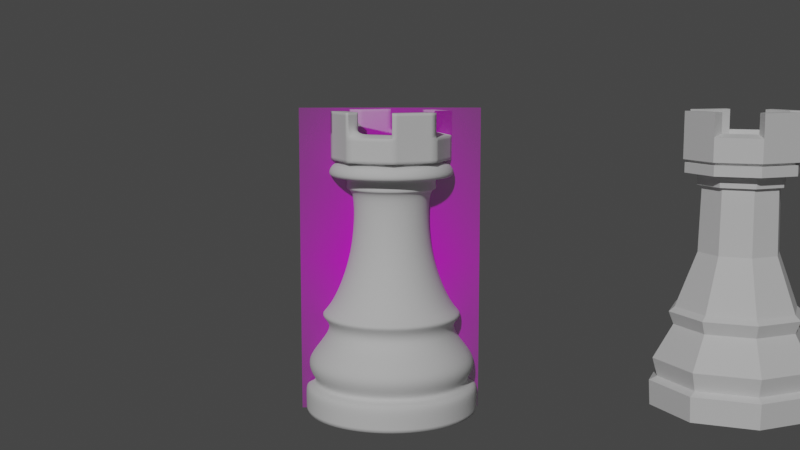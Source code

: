 # Source: Rook.blend  (saved by Blender 2.80.75; exported with 4.5.12 LTS)
import bpy
from mathutils import Matrix  # noqa: F401  (used for matrix-valued properties, if any)

bpy.ops.wm.read_factory_settings(use_empty=True)
scene = bpy.context.scene
scene.name = 'Scene'

# ---- collections
col_collection = bpy.data.collections.new('Collection'); scene.collection.children.link(col_collection)

# ---- images (referenced by path relative to the original .blend; pixels are not part of the script)
import os
ASSET_DIR = os.environ.get("B2B_ASSET_DIR", "")  # directory of the original .blend (textures are referenced by path, not embedded)
HERE = os.path.dirname(os.path.abspath(__file__))  # packed textures are extracted next to this script under _unpacked/

def load_image(name, relpath, width, height, colorspace="sRGB"):
    """Load a texture the original file referenced (path relative to the .blend, or extracted next to this script)."""
    p = next((c for c in (os.path.join(HERE, relpath), os.path.join(ASSET_DIR, relpath)) if relpath and os.path.exists(c)), "")
    if p:
        img = bpy.data.images.load(p, check_existing=True)
        img.name = name
    else:  # same state as the original file: an image datablock whose file is absent (Cycles renders it pink)
        img = bpy.data.images.new(name, width, height)
        img.source = "FILE"
        img.filepath = "//" + (relpath or name)
    img.colorspace_settings.name = colorspace
    return img
img_rook_jpg = load_image('rook.jpg', 'rook.jpg', 1024, 1024, 'sRGB')

# ---- materials (node trees are filled in below, after node groups)
mat_rook = bpy.data.materials.new('rook')
mat_rook.use_transparent_shadow = False

# ---- material node trees
mat_rook.use_nodes = True; mat_rook.node_tree.nodes.clear()
_N = mat_rook.node_tree.nodes; _L = mat_rook.node_tree.links
n0 = _N.new('ShaderNodeOutputMaterial'); n0.name = 'Material Output'; n0.location = (300, 300)
n1 = _N.new('ShaderNodeTexImage'); n1.name = 'Image Texture'; n1.location = (-400, 60)
n1.image = img_rook_jpg
n1.extension = 'CLIP'
n2 = _N.new('ShaderNodeBsdfDiffuse'); n2.name = 'Diffuse BSDF'; n2.location = (-200, 60)
n3 = _N.new('ShaderNodeBsdfTransparent'); n3.name = 'Transparent BSDF'; n3.location = (-200, 240)
n4 = _N.new('ShaderNodeMixShader'); n4.name = 'Mix Shader'; n4.location = (0, 300)
_L.new(n1.outputs[0], n2.inputs[0])
_L.new(n1.outputs[1], n4.inputs[0])
_L.new(n3.outputs[0], n4.inputs[1])
_L.new(n2.outputs[0], n4.inputs[2])
_L.new(n4.outputs[0], n0.inputs[0])
n0.is_active_output = True

# ---- world
world_world = bpy.data.worlds.new('World'); scene.world = world_world
world_world.use_nodes = True; world_world.node_tree.nodes.clear()
_N = world_world.node_tree.nodes; _L = world_world.node_tree.links
n0 = _N.new('ShaderNodeOutputWorld'); n0.name = 'World Output'; n0.location = (300, 300)
n1 = _N.new('ShaderNodeBackground'); n1.name = 'Background'; n1.location = (10, 300)
n1.inputs[0].default_value = (0.05088, 0.05088, 0.05088, 1.0)
_L.new(n1.outputs[0], n0.inputs[0])
n0.is_active_output = True
world_world.color = (0.05088, 0.05088, 0.05088)
world_world.use_sun_shadow = False
world_world.sun_shadow_jitter_overblur = 0.0

# ---- cameras
cam_camera = bpy.data.cameras.new('Camera')
cam_camera.clip_end = 100.0
cam_camera.ortho_scale = 7.314

# ---- lights
light_light = bpy.data.lights.new('Light', 'POINT')
light_light.transmission_factor = 0.0
light_light.energy = 1000.0
light_light.shadow_soft_size = 0.1
light_light.shadow_maximum_resolution = 0.006
light_light.use_absolute_resolution = True

# ---- meshes
me_rook = bpy.data.meshes.new('rook')
me_rook.from_pydata([(-0.2942, -0.5, 0.0), (0.2942, -0.5, 0.0), (-0.2942, 0.5, 0.0), (0.2942, 0.5, 0.0)], [], [(0, 1, 3, 2)])
_uv = me_rook.uv_layers.new(name='UVMap')
_uv.uv.foreach_set('vector', [0.0, 0.0, 1.0, 0.0, 1.0, 1.0, 0.0, 1.0])
me_rook.materials.append(mat_rook)
me_rook.use_remesh_preserve_volume = False
me_rook.use_remesh_preserve_attributes = False
me_rook.use_mirror_vertex_groups = False
me_rook.update()
me_rook_high_poly_mesh = bpy.data.meshes.new('Rook High Poly Mesh')
me_rook_high_poly_mesh.from_pydata([(-6.021e-05, 0.0148, 0.02256), (-4.924e-05, 0.009823, 0.05236), (0.01041, 0.01047, 0.02256), (0.006956, 0.006941, 0.05236), (0.01474, 1.731e-06, 0.02256), (0.009858, 2.351e-07, 0.05236), (0.01041, -0.01047, 0.02256), (0.006956, -0.007006, 0.05236), (-6.021e-05, -0.0148, 0.02256), (-4.924e-05, -0.009907, 0.05236), (-0.01053, -0.01047, 0.02256), (-0.007055, -0.007006, 0.05236), (-0.01486, 1.732e-06, 0.02256), (-0.009957, 2.356e-07, 0.05236), (-0.007055, 0.006946, 0.05236), (0.01115, 0.0112, 0.05141), (-4.924e-05, 0.01583, 0.05141), (0.01579, 3.476e-09, 0.05141), (0.01115, -0.0112, 0.05141), (-4.924e-05, -0.01583, 0.05141), (-0.01125, -0.0112, 0.05141), (-0.01588, 4.357e-09, 0.05141), (-0.01125, 0.0112, 0.05141), (0.01014, 0.01019, 0.05481), (-4.924e-05, 0.01441, 0.05481), (0.01436, 3.521e-09, 0.05481), (0.01014, -0.01019, 0.05481), (-4.924e-05, -0.01441, 0.05481), (-0.01024, -0.01019, 0.05481), (-0.01446, 4.323e-09, 0.05481), (-0.01024, 0.01019, 0.05481), (2.673e-06, 0.01817, 0.02145), (0.01285, 0.01285, 0.02145), (0.01818, 3.023e-07, 0.02145), (0.01285, -0.01285, 0.02145), (2.667e-06, -0.01817, 0.02145), (-0.01285, -0.01285, 0.02145), (-0.01817, 3.185e-07, 0.02145), (-0.01285, 0.01285, 0.02145), (2.312e-10, 0.01733, 0.006364), (0.01225, 0.01225, 0.006364), (0.01733, 1.909e-09, 0.006364), (0.01225, -0.01225, 0.006364), (-5.415e-09, -0.01733, 0.006364), (-0.01225, -0.01225, 0.006364), (-0.01733, 1.733e-08, 0.006364), (-0.01225, 0.01225, 0.006364), (4.398e-10, 0.0225, 0.01081), (0.01591, 0.01591, 0.01081), (0.0225, 9.597e-10, 0.01081), (0.01591, -0.01591, 0.01081), (-7.015e-09, -0.0225, 0.01081), (-0.01591, -0.01591, 0.01081), (-0.0225, 2.108e-08, 0.01081), (-0.01591, 0.01591, 0.01081), (-8.81e-10, 0.02105, 0.0), (3.771e-11, 0.02118, 0.005716), (0.01498, 0.01498, 0.005716), (0.01489, 0.01489, 0.0), (0.02118, 1.034e-09, 0.005716), (0.02105, 1.443e-10, 0.0), (0.01498, -0.01498, 0.005716), (0.01489, -0.01489, 0.0), (-6.865e-09, -0.02118, 0.005716), (-6.782e-09, -0.02105, 0.0), (-0.01498, -0.01498, 0.005716), (-0.01489, -0.01489, 0.0), (-0.02118, 1.989e-08, 0.005716), (-0.02105, 1.759e-08, 0.0), (-0.01498, 0.01498, 0.005716), (-0.01489, 0.01489, 0.0), (-0.0104, 0.01042, 0.02256), (2.314e-06, 0.01309, 0.01855), (0.009256, 0.009254, 0.01855), (0.01309, 2.63e-07, 0.01855), (0.009256, -0.009253, 0.01855), (2.309e-06, -0.01309, 0.01855), (-0.009251, -0.009253, 0.01855), (-0.01308, 2.746e-07, 0.01855), (-0.009251, 0.009254, 0.01855), (-5.297e-05, 0.009168, 0.03494), (0.006429, 0.006483, 0.03494), (0.009114, 2.5e-07, 0.03494), (0.006429, -0.006482, 0.03494), (-5.297e-05, -0.009167, 0.03494), (-0.006535, -0.006482, 0.03494), (-0.00922, 2.505e-07, 0.03494), (-0.006486, 0.006462, 0.03494), (-5.02e-05, 0.00879, 0.04971), (0.006165, 0.006216, 0.04971), (0.00874, 1.733e-07, 0.04971), (0.006165, -0.006216, 0.04971), (-5.02e-05, -0.00879, 0.04971), (-0.006266, -0.006216, 0.04971), (-0.008841, 1.737e-07, 0.04971), (-0.006255, 0.006211, 0.04971), (-5.056e-05, 0.01151, 0.04858), (0.008091, 0.008142, 0.04858), (0.01146, 3.385e-07, 0.04858), (0.008091, -0.008142, 0.04858), (-5.056e-05, -0.01151, 0.04858), (-0.008192, -0.008142, 0.04858), (-0.01156, 3.391e-07, 0.04858), (-0.008179, 0.008137, 0.04858), (0.008474, 0.008523, 0.05494), (-4.924e-05, 0.01205, 0.05494), (0.012, 3.595e-09, 0.05494), (0.008474, -0.008523, 0.05494), (-4.924e-05, -0.01205, 0.05494), (-0.008572, -0.008523, 0.05494), (-0.0121, 4.266e-09, 0.05494), (-0.008572, 0.008523, 0.05494), (0.008474, 0.008523, 0.05534), (-4.924e-05, 0.01205, 0.05534), (0.012, 3.595e-09, 0.05534), (0.008474, -0.008523, 0.05534), (-4.924e-05, -0.01205, 0.05534), (-0.008572, -0.008523, 0.05534), (-0.0121, 4.266e-09, 0.05534), (-0.008572, 0.008523, 0.05534), (0.009253, 0.009302, 0.05551), (-4.924e-05, 0.01316, 0.05551), (0.01311, 3.571e-09, 0.05551), (0.009253, -0.009302, 0.05551), (-4.924e-05, -0.01316, 0.05551), (-0.009351, -0.009302, 0.05551), (-0.0132, 4.303e-09, 0.05551), (-0.009351, 0.009302, 0.05551), (0.009253, 0.009302, 0.06604), (-4.924e-05, 0.01316, 0.06604), (0.01311, 3.571e-09, 0.06604), (0.009253, -0.009302, 0.06604), (-4.924e-05, -0.01316, 0.06604), (-0.009351, -0.009302, 0.06604), (-0.0132, 4.303e-09, 0.06604), (-0.009351, 0.009302, 0.06604), (0.007065, 0.007114, 0.06604), (-4.924e-05, 0.01006, 0.06604), (0.01001, 3.666e-09, 0.06604), (0.007065, -0.007114, 0.06604), (-4.924e-05, -0.01006, 0.06604), (-0.007164, -0.007114, 0.06604), (-0.01011, 4.226e-09, 0.06604), (-0.007164, 0.007114, 0.06604), (0.007065, 0.007114, 0.0569), (-4.924e-05, 0.01006, 0.0569), (0.01001, 3.666e-09, 0.0569), (0.007065, -0.007114, 0.0569), (-4.924e-05, -0.01006, 0.0569), (-0.007164, -0.007114, 0.0569), (-0.01011, 4.226e-09, 0.0569), (-0.007164, 0.007114, 0.0569), (-0.009351, 0.009302, 0.06078), (-4.924e-05, 0.01316, 0.06078), (-0.009351, -0.009302, 0.06078), (-0.0132, 4.303e-09, 0.06078), (0.009253, -0.009302, 0.06078), (-4.924e-05, -0.01316, 0.06078), (0.009253, 0.009302, 0.06078), (0.01311, 3.571e-09, 0.06078), (0.007065, 0.007114, 0.06147), (0.01001, 3.666e-09, 0.06147), (-0.01011, 4.226e-09, 0.06147), (-0.007164, 0.007114, 0.06147), (-4.924e-05, -0.01006, 0.06147), (-0.007164, -0.007114, 0.06147), (0.007065, -0.007114, 0.06147), (-4.924e-05, 0.01006, 0.06147)], [], [(96, 1, 3, 97), (97, 3, 5, 98), (98, 5, 7, 99), (99, 7, 9, 100), (100, 9, 11, 101), (101, 11, 13, 102), (5, 3, 15, 17), (102, 13, 14, 103), (103, 14, 1, 96), (19, 18, 26, 27), (11, 9, 19, 20), (1, 14, 22, 16), (3, 1, 16, 15), (7, 5, 17, 18), (13, 11, 20, 21), (9, 7, 18, 19), (14, 13, 21, 22), (17, 15, 23, 25), (22, 21, 29, 30), (20, 19, 27, 28), (18, 17, 25, 26), (15, 16, 24, 23), (16, 22, 30, 24), (21, 20, 28, 29), (59, 60, 58, 57), (42, 41, 49, 50), (51, 43, 42, 50), (74, 49, 48, 73), (52, 44, 43, 51), (45, 44, 52, 53), (76, 51, 50, 75), (54, 46, 45, 53), (77, 52, 51, 76), (39, 46, 54, 47), (79, 54, 53, 78), (38, 37, 12, 71), (49, 41, 40, 48), (69, 46, 39, 56), (46, 69, 67, 45), (45, 67, 65, 44), (44, 65, 63, 43), (43, 63, 61, 42), (42, 61, 59, 41), (61, 62, 60, 59), (32, 73, 72, 31), (73, 48, 47, 72), (38, 79, 78, 37), (37, 78, 77, 36), (36, 77, 76, 35), (35, 76, 75, 34), (34, 75, 74, 33), (33, 74, 73, 32), (79, 72, 47, 54), (78, 53, 52, 77), (75, 50, 49, 74), (55, 58, 60, 62, 64, 66, 68, 70), (63, 64, 62, 61), (65, 66, 64, 63), (67, 68, 66, 65), (69, 70, 68, 67), (56, 55, 70, 69), (40, 57, 56, 39), (41, 59, 57, 40), (48, 40, 39, 47), (36, 35, 8, 10), (34, 33, 4, 6), (32, 31, 0, 2), (31, 38, 71, 0), (37, 36, 10, 12), (35, 34, 6, 8), (33, 32, 2, 4), (57, 58, 55, 56), (71, 87, 80, 0), (12, 86, 87, 71), (10, 85, 86, 12), (8, 84, 85, 10), (6, 83, 84, 8), (4, 82, 83, 6), (2, 81, 82, 4), (0, 80, 81, 2), (31, 72, 79, 38), (87, 95, 88, 80), (86, 94, 95, 87), (85, 93, 94, 86), (84, 92, 93, 85), (83, 91, 92, 84), (82, 90, 91, 83), (81, 89, 90, 82), (80, 88, 89, 81), (95, 103, 96, 88), (94, 102, 103, 95), (93, 101, 102, 94), (92, 100, 101, 93), (91, 99, 100, 92), (90, 98, 99, 91), (89, 97, 98, 90), (88, 96, 97, 89), (30, 29, 110, 111), (28, 27, 108, 109), (26, 25, 106, 107), (23, 24, 105, 104), (24, 30, 111, 105), (29, 28, 109, 110), (27, 26, 107, 108), (25, 23, 104, 106), (111, 110, 118, 119), (109, 108, 116, 117), (107, 106, 114, 115), (104, 105, 113, 112), (105, 111, 119, 113), (110, 109, 117, 118), (108, 107, 115, 116), (106, 104, 112, 114), (116, 115, 123, 124), (114, 112, 120, 122), (119, 118, 126, 127), (117, 116, 124, 125), (115, 114, 122, 123), (112, 113, 121, 120), (113, 119, 127, 121), (118, 117, 125, 126), (153, 152, 135, 129), (155, 154, 133, 134), (157, 156, 131, 132), (159, 158, 128, 130), (167, 153, 129, 137), (152, 163, 143, 135), (162, 163, 152, 155), (164, 157, 132, 140), (167, 160, 158, 153), (162, 155, 134, 142), (154, 165, 141, 133), (164, 165, 154, 157), (129, 135, 143, 137), (134, 133, 141, 142), (132, 131, 139, 140), (130, 128, 136, 138), (161, 160, 144, 146), (163, 162, 150, 151), (165, 164, 148, 149), (166, 161, 146, 147), (160, 167, 145, 144), (167, 163, 151, 145), (162, 165, 149, 150), (164, 166, 147, 148), (120, 121, 153, 158), (123, 122, 159, 156), (125, 124, 157, 154), (127, 126, 155, 152), (122, 120, 158, 159), (124, 123, 156, 157), (126, 125, 154, 155), (121, 127, 152, 153), (140, 139, 166, 164), (142, 141, 165, 162), (137, 143, 163, 167), (158, 160, 136, 128), (161, 166, 156, 159), (161, 159, 130, 138), (131, 156, 166, 139), (138, 136, 160, 161), (144, 145, 151, 150, 149, 148, 147, 146)])
me_rook_high_poly_mesh.polygons.foreach_set('use_smooth', [True] * 162)
_k = {(56, 57): 0.29804, (55, 58): 1.0, (57, 59): 0.29804, (58, 60): 1.0, (59, 61): 0.29804, (60, 62): 1.0, (61, 63): 0.29804, (62, 64): 1.0, (63, 65): 0.29804, (64, 66): 1.0, (65, 67): 0.29804, (66, 68): 1.0, (67, 69): 0.29804, (68, 70): 1.0, (56, 69): 0.29804, (55, 70): 1.0, (120, 121): 1.0, (120, 122): 1.0, (122, 123): 1.0, (123, 124): 1.0, (124, 125): 1.0, (125, 126): 1.0, (126, 127): 1.0, (121, 127): 1.0, (157, 164): 1.0, (128, 130): 1.0, (154, 165): 1.0, (131, 132): 1.0, (155, 162): 1.0, (133, 134): 1.0, (152, 163): 1.0, (129, 135): 1.0, (135, 152): 1.0, (121, 153): 1.0, (133, 154): 1.0, (126, 155): 1.0, (131, 156): 1.0, (124, 157): 1.0, (128, 158): 1.0, (122, 159): 1.0, (153, 167): 1.0, (136, 138): 1.0, (158, 160): 1.0, (139, 140): 1.0, (159, 161): 1.0, (141, 142): 1.0, (137, 143): 1.0, (134, 142): 1.0, (135, 143): 1.0, (132, 140): 1.0, (133, 141): 1.0, (130, 138): 1.0, (131, 139): 1.0, (129, 137): 1.0, (128, 136): 1.0, (144, 145): 1.0, (144, 146): 1.0, (146, 147): 1.0, (147, 148): 1.0, (148, 149): 1.0, (149, 150): 1.0, (150, 151): 1.0, (145, 151): 1.0, (144, 160): 1.0, (138, 161): 1.0, (150, 162): 1.0, (143, 163): 1.0, (148, 164): 1.0, (141, 165): 1.0, (139, 166): 1.0, (145, 167): 1.0, (127, 152): 1.0, (129, 153): 1.0, (125, 154): 1.0, (134, 155): 1.0, (123, 156): 1.0, (132, 157): 1.0, (120, 158): 1.0, (130, 159): 1.0, (153, 158): 1.0, (156, 159): 1.0, (154, 157): 1.0, (152, 155): 1.0, (158, 159): 1.0, (156, 157): 1.0, (154, 155): 1.0, (152, 153): 1.0, (136, 160): 1.0, (146, 161): 1.0, (142, 162): 1.0, (151, 163): 1.0, (140, 164): 1.0, (149, 165): 1.0, (147, 166): 1.0, (137, 167): 1.0, (164, 166): 1.0, (162, 165): 1.0, (163, 167): 1.0, (160, 167): 1.0, (161, 166): 1.0, (164, 165): 1.0, (162, 163): 1.0, (160, 161): 1.0}
me_rook_high_poly_mesh.attributes.new('crease_edge', 'FLOAT', 'EDGE').data.foreach_set('value', [_k.get((min(e.vertices), max(e.vertices)), 0.0) for e in me_rook_high_poly_mesh.edges])
_uv = me_rook_high_poly_mesh.uv_layers.new(name='UVMap')
_uv.uv.foreach_set('vector', [0.9986, 0.9627, 1.0, 1.0, 0.875, 1.0, 0.8749, 0.9627, 0.8749, 0.9627, 0.875, 1.0, 0.75, 1.0, 0.75, 0.9627, 0.75, 0.9627, 0.75, 1.0, 0.625, 1.0, 0.625, 0.9627, 0.625, 0.9627, 0.625, 1.0, 0.5, 1.0, 0.5, 0.9627, 0.5, 0.9627, 0.5, 1.0, 0.375, 1.0, 0.375, 0.9627, 0.375, 0.9627, 0.375, 1.0, 0.25, 1.0, 0.25, 0.9627, 0.75, 1.0, 0.875, 1.0, 0.875, 1.0, 0.75, 1.0, 0.25, 0.9627, 0.25, 1.0, 0.125, 1.0, 0.1252, 0.9627, 0.1252, 0.9627, 0.125, 1.0, 0.0, 1.0, 0.001356, 0.9627, 0.5, 1.0, 0.625, 1.0, 0.625, 1.0, 0.5, 1.0, 0.375, 1.0, 0.5, 1.0, 0.5, 1.0, 0.375, 1.0, 0.0, 1.0, 0.125, 1.0, 0.125, 1.0, 0.0, 1.0, 0.875, 1.0, 1.0, 1.0, 1.0, 1.0, 0.875, 1.0, 0.625, 1.0, 0.75, 1.0, 0.75, 1.0, 0.625, 1.0, 0.25, 1.0, 0.375, 1.0, 0.375, 1.0, 0.25, 1.0, 0.5, 1.0, 0.625, 1.0, 0.625, 1.0, 0.5, 1.0, 0.125, 1.0, 0.25, 1.0, 0.25, 1.0, 0.125, 1.0, 0.75, 1.0, 0.875, 1.0, 0.875, 1.0, 0.75, 1.0, 0.125, 1.0, 0.25, 1.0, 0.25, 1.0, 0.125, 1.0, 0.375, 1.0, 0.5, 1.0, 0.5, 1.0, 0.375, 1.0, 0.625, 1.0, 0.75, 1.0, 0.75, 1.0, 0.625, 1.0, 0.875, 1.0, 1.0, 1.0, 1.0, 1.0, 0.875, 1.0, 0.0, 1.0, 0.125, 1.0, 0.125, 1.0, 0.0, 1.0, 0.25, 1.0, 0.375, 1.0, 0.375, 1.0, 0.25, 1.0, 0.75, 0.5334, 0.9725, 0.25, 0.9073, 0.4073, 0.875, 0.5334, 0.625, 0.6766, 0.75, 0.6766, 0.75, 0.7749, 0.625, 0.7749, 0.5, 0.7749, 0.5, 0.6766, 0.625, 0.6766, 0.625, 0.7749, 0.75, 0.9354, 0.75, 0.7749, 0.875, 0.7749, 0.875, 0.9354, 0.375, 0.7749, 0.375, 0.6766, 0.5, 0.6766, 0.5, 0.7749, 0.25, 0.6766, 0.375, 0.6766, 0.375, 0.7749, 0.25, 0.7749, 0.5, 0.9354, 0.5, 0.7749, 0.625, 0.7749, 0.625, 0.9354, 0.125, 0.7749, 0.125, 0.6766, 0.25, 0.6766, 0.25, 0.7749, 0.375, 0.9354, 0.375, 0.7749, 0.5, 0.7749, 0.5, 0.9354, 2.297e-09, 0.6766, 0.125, 0.6766, 0.125, 0.7749, 5.613e-05, 0.7749, 0.125, 0.9354, 0.125, 0.7749, 0.25, 0.7749, 0.25, 0.9354, 0.125, 1.0, 0.25, 1.0, 0.25, 1.0, 0.125, 1.0, 0.75, 0.7749, 0.75, 0.6766, 0.875, 0.6766, 0.875, 0.7749, 0.125, 0.5334, 0.125, 0.6766, 2.297e-09, 0.6766, 1.936e-09, 0.5334, 0.125, 0.6766, 0.125, 0.5334, 0.25, 0.5334, 0.25, 0.6766, 0.25, 0.6766, 0.25, 0.5334, 0.375, 0.5334, 0.375, 0.6766, 0.375, 0.6766, 0.375, 0.5334, 0.5, 0.5334, 0.5, 0.6766, 0.5, 0.6766, 0.5, 0.5334, 0.625, 0.5334, 0.625, 0.6766, 0.625, 0.6766, 0.625, 0.5334, 0.75, 0.5334, 0.75, 0.6766, 0.625, 0.5334, 0.9073, 0.09268, 0.9725, 0.25, 0.75, 0.5334, 0.875, 1.0, 0.875, 0.9354, 0.9999, 0.9354, 1.0, 1.0, 0.875, 0.9354, 0.875, 0.7749, 0.9999, 0.7749, 0.9999, 0.9354, 0.125, 1.0, 0.125, 0.9354, 0.25, 0.9354, 0.25, 1.0, 0.25, 1.0, 0.25, 0.9354, 0.375, 0.9354, 0.375, 1.0, 0.375, 1.0, 0.375, 0.9354, 0.5, 0.9354, 0.5, 1.0, 0.5, 1.0, 0.5, 0.9354, 0.625, 0.9354, 0.625, 1.0, 0.625, 1.0, 0.625, 0.9354, 0.75, 0.9354, 0.75, 1.0, 0.75, 1.0, 0.75, 0.9354, 0.875, 0.9354, 0.875, 1.0, 0.125, 0.9354, 8.061e-05, 0.9354, 5.613e-05, 0.7749, 0.125, 0.7749, 0.25, 0.9354, 0.25, 0.7749, 0.375, 0.7749, 0.375, 0.9354, 0.625, 0.9354, 0.625, 0.7749, 0.75, 0.7749, 0.75, 0.9354, 0.75, 0.4725, 0.9073, 0.4073, 0.9725, 0.25, 0.9073, 0.09268, 0.75, 0.02751, 0.5927, 0.09268, 0.5275, 0.25, 0.5927, 0.4073, 0.5, 0.5334, 0.75, 0.02751, 0.9073, 0.09268, 0.625, 0.5334, 0.375, 0.5334, 0.5927, 0.09268, 0.75, 0.02751, 0.5, 0.5334, 0.25, 0.5334, 0.5275, 0.25, 0.5927, 0.09268, 0.375, 0.5334, 0.125, 0.5334, 0.5927, 0.4073, 0.5275, 0.25, 0.25, 0.5334, 1.936e-09, 0.5334, 0.75, 0.4725, 0.5927, 0.4073, 0.125, 0.5334, 0.875, 0.6766, 0.875, 0.5334, 1.0, 0.5334, 1.0, 0.6766, 0.75, 0.6766, 0.75, 0.5334, 0.875, 0.5334, 0.875, 0.6766, 0.875, 0.7749, 0.875, 0.6766, 1.0, 0.6766, 0.9999, 0.7749, 0.375, 1.0, 0.5, 1.0, 0.5, 1.0, 0.375, 1.0, 0.625, 1.0, 0.75, 1.0, 0.75, 1.0, 0.625, 1.0, 0.875, 1.0, 1.0, 1.0, 1.0, 1.0, 0.875, 1.0, 0.0, 1.0, 0.125, 1.0, 0.125, 1.0, 0.0, 1.0, 0.25, 1.0, 0.375, 1.0, 0.375, 1.0, 0.25, 1.0, 0.5, 1.0, 0.625, 1.0, 0.625, 1.0, 0.5, 1.0, 0.75, 1.0, 0.875, 1.0, 0.875, 1.0, 0.75, 1.0, 0.875, 0.5334, 0.9073, 0.4073, 0.75, 0.4725, 1.0, 0.5334, 0.125, 0.5, 0.125, 0.7697, 0.001024, 0.7698, 0.0, 0.5, 0.25, 0.5, 0.25, 0.7698, 0.125, 0.7697, 0.125, 0.5, 0.375, 0.5, 0.375, 0.7698, 0.25, 0.7698, 0.25, 0.5, 0.5, 0.5, 0.5, 0.7698, 0.375, 0.7698, 0.375, 0.5, 0.625, 0.5, 0.625, 0.7698, 0.5, 0.7698, 0.5, 0.5, 0.75, 0.5, 0.75, 0.7698, 0.625, 0.7698, 0.625, 0.5, 0.875, 0.5, 0.875, 0.7698, 0.75, 0.7698, 0.75, 0.5, 1.0, 0.5, 0.999, 0.7698, 0.875, 0.7698, 0.875, 0.5, 0.0, 1.0, 8.061e-05, 0.9354, 0.125, 0.9354, 0.125, 1.0, 0.125, 0.7697, 0.125, 0.96, 0.005095, 0.96, 0.001024, 0.7698, 0.25, 0.7698, 0.25, 0.96, 0.125, 0.96, 0.125, 0.7697, 0.375, 0.7698, 0.375, 0.96, 0.25, 0.96, 0.25, 0.7698, 0.5, 0.7698, 0.5, 0.96, 0.375, 0.96, 0.375, 0.7698, 0.625, 0.7698, 0.625, 0.96, 0.5, 0.96, 0.5, 0.7698, 0.75, 0.7698, 0.75, 0.96, 0.625, 0.96, 0.625, 0.7698, 0.875, 0.7698, 0.875, 0.96, 0.75, 0.96, 0.75, 0.7698, 0.999, 0.7698, 0.9948, 0.96, 0.875, 0.96, 0.875, 0.7698, 0.125, 0.96, 0.1252, 0.9627, 0.001356, 0.9627, 0.005095, 0.96, 0.25, 0.96, 0.25, 0.9627, 0.1252, 0.9627, 0.125, 0.96, 0.375, 0.96, 0.375, 0.9627, 0.25, 0.9627, 0.25, 0.96, 0.5, 0.96, 0.5, 0.9627, 0.375, 0.9627, 0.375, 0.96, 0.625, 0.96, 0.625, 0.9627, 0.5, 0.9627, 0.5, 0.96, 0.75, 0.96, 0.75, 0.9627, 0.625, 0.9627, 0.625, 0.96, 0.875, 0.96, 0.8749, 0.9627, 0.75, 0.9627, 0.75, 0.96, 0.9948, 0.96, 0.9986, 0.9627, 0.8749, 0.9627, 0.875, 0.96, 0.125, 1.0, 0.25, 1.0, 0.25, 1.0, 0.125, 1.0, 0.375, 1.0, 0.5, 1.0, 0.5, 1.0, 0.375, 1.0, 0.625, 1.0, 0.75, 1.0, 0.75, 1.0, 0.625, 1.0, 0.875, 1.0, 1.0, 1.0, 1.0, 1.0, 0.875, 1.0, 0.0, 1.0, 0.125, 1.0, 0.125, 1.0, 0.0, 1.0, 0.25, 1.0, 0.375, 1.0, 0.375, 1.0, 0.25, 1.0, 0.5, 1.0, 0.625, 1.0, 0.625, 1.0, 0.5, 1.0, 0.75, 1.0, 0.875, 1.0, 0.875, 1.0, 0.75, 1.0, 0.125, 1.0, 0.25, 1.0, 0.25, 1.0, 0.125, 1.0, 0.375, 1.0, 0.5, 1.0, 0.5, 1.0, 0.375, 1.0, 0.625, 1.0, 0.75, 1.0, 0.75, 1.0, 0.625, 1.0, 0.875, 1.0, 1.0, 1.0, 1.0, 1.0, 0.875, 1.0, 0.0, 1.0, 0.125, 1.0, 0.125, 1.0, 0.0, 1.0, 0.25, 1.0, 0.375, 1.0, 0.375, 1.0, 0.25, 1.0, 0.5, 1.0, 0.625, 1.0, 0.625, 1.0, 0.5, 1.0, 0.75, 1.0, 0.875, 1.0, 0.875, 1.0, 0.75, 1.0, 0.5, 1.0, 0.625, 1.0, 0.625, 1.0, 0.5, 1.0, 0.75, 1.0, 0.875, 1.0, 0.875, 1.0, 0.75, 1.0, 0.125, 1.0, 0.25, 1.0, 0.25, 1.0, 0.125, 1.0, 0.375, 1.0, 0.5, 1.0, 0.5, 1.0, 0.375, 1.0, 0.625, 1.0, 0.75, 1.0, 0.75, 1.0, 0.625, 1.0, 0.875, 1.0, 1.0, 1.0, 1.0, 1.0, 0.875, 1.0, 0.0, 1.0, 0.125, 1.0, 0.125, 1.0, 0.0, 1.0, 0.25, 1.0, 0.375, 1.0, 0.375, 1.0, 0.25, 1.0, 0.0, 1.0, 0.125, 1.0, 0.125, 1.0, 0.0, 1.0, 0.25, 1.0, 0.375, 1.0, 0.375, 1.0, 0.25, 1.0, 0.5, 1.0, 0.625, 1.0, 0.625, 1.0, 0.5, 1.0, 0.75, 1.0, 0.875, 1.0, 0.875, 1.0, 0.75, 1.0, 0.0, 1.0, 0.0, 1.0, 0.0, 1.0, 0.0, 1.0, 0.125, 1.0, 0.125, 1.0, 0.125, 1.0, 0.125, 1.0, 0.25, 1.0, 0.125, 1.0, 0.125, 1.0, 0.25, 1.0, 0.5, 1.0, 0.5, 1.0, 0.5, 1.0, 0.5, 1.0, 1.0, 1.0, 0.875, 1.0, 0.875, 1.0, 1.0, 1.0, 0.25, 1.0, 0.25, 1.0, 0.25, 1.0, 0.25, 1.0, 0.375, 1.0, 0.375, 1.0, 0.375, 1.0, 0.375, 1.0, 0.5, 1.0, 0.375, 1.0, 0.375, 1.0, 0.5, 1.0, 0.0, 1.0, 0.125, 1.0, 0.125, 1.0, 0.0, 1.0, 0.25, 1.0, 0.375, 1.0, 0.375, 1.0, 0.25, 1.0, 0.5, 1.0, 0.625, 1.0, 0.625, 1.0, 0.5, 1.0, 0.75, 1.0, 0.875, 1.0, 0.875, 1.0, 0.75, 1.0, 0.75, 1.0, 0.875, 1.0, 0.875, 1.0, 0.75, 1.0, 0.125, 1.0, 0.25, 1.0, 0.25, 1.0, 0.125, 1.0, 0.375, 1.0, 0.5, 1.0, 0.5, 1.0, 0.375, 1.0, 0.625, 1.0, 0.75, 1.0, 0.75, 1.0, 0.625, 1.0, 0.875, 1.0, 1.0, 1.0, 1.0, 1.0, 0.875, 1.0, 0.0, 1.0, 0.125, 1.0, 0.125, 1.0, 0.0, 1.0, 0.25, 1.0, 0.375, 1.0, 0.375, 1.0, 0.25, 1.0, 0.5, 1.0, 0.625, 1.0, 0.625, 1.0, 0.5, 1.0, 0.875, 1.0, 1.0, 1.0, 1.0, 1.0, 0.875, 1.0, 0.625, 1.0, 0.75, 1.0, 0.75, 1.0, 0.625, 1.0, 0.375, 1.0, 0.5, 1.0, 0.5, 1.0, 0.375, 1.0, 0.125, 1.0, 0.25, 1.0, 0.25, 1.0, 0.125, 1.0, 0.75, 1.0, 0.875, 1.0, 0.875, 1.0, 0.75, 1.0, 0.5, 1.0, 0.625, 1.0, 0.625, 1.0, 0.5, 1.0, 0.25, 1.0, 0.375, 1.0, 0.375, 1.0, 0.25, 1.0, 0.0, 1.0, 0.125, 1.0, 0.125, 1.0, 0.0, 1.0, 0.5, 1.0, 0.625, 1.0, 0.625, 1.0, 0.5, 1.0, 0.25, 1.0, 0.375, 1.0, 0.375, 1.0, 0.25, 1.0, 0.0, 1.0, 0.125, 1.0, 0.125, 1.0, 0.0, 1.0, 0.875, 1.0, 0.875, 1.0, 0.875, 1.0, 0.875, 1.0, 0.75, 1.0, 0.625, 1.0, 0.625, 1.0, 0.75, 1.0, 0.75, 1.0, 0.75, 1.0, 0.75, 1.0, 0.75, 1.0, 0.625, 1.0, 0.625, 1.0, 0.625, 1.0, 0.625, 1.0, 0.75, 1.0, 0.875, 1.0, 0.875, 1.0, 0.75, 1.0, 0.875, 1.0, 0.0, 1.0, 0.125, 1.0, 0.25, 1.0, 0.375, 1.0, 0.5, 1.0, 0.625, 1.0, 0.75, 1.0])
me_rook_high_poly_mesh.use_remesh_preserve_volume = False
me_rook_high_poly_mesh.use_remesh_preserve_attributes = False
me_rook_high_poly_mesh.use_mirror_vertex_groups = False
me_rook_high_poly_mesh.update()
me_rook_mesh = bpy.data.meshes.new('Rook Mesh')
me_rook_mesh.from_pydata([(-5.893e-05, 0.0138, 0.02256), (-4.903e-05, 0.009781, 0.05236), (0.0097, 0.00976, 0.02256), (0.006927, 0.006912, 0.05236), (0.01374, 1.3e-06, 0.02256), (0.009816, 2.341e-07, 0.05236), (0.0097, -0.009757, 0.02256), (0.006927, -0.006976, 0.05236), (-5.893e-05, -0.0138, 0.02256), (-4.903e-05, -0.009865, 0.05236), (-0.009817, -0.009757, 0.02256), (-0.007025, -0.006976, 0.05236), (-0.01386, 1.301e-06, 0.02256), (-0.009914, 2.346e-07, 0.05236), (-0.007025, 0.006916, 0.05236), (0.008944, 0.008993, 0.05255), (-4.903e-05, 0.01272, 0.05255), (0.01267, 3.557e-09, 0.05255), (0.008944, -0.008993, 0.05255), (-4.904e-05, -0.01272, 0.05255), (-0.009042, -0.008993, 0.05255), (-0.01277, 4.265e-09, 0.05255), (-0.009042, 0.008993, 0.05255), (0.008944, 0.008993, 0.05481), (-4.903e-05, 0.01272, 0.05481), (0.01267, 3.557e-09, 0.05481), (0.008944, -0.008993, 0.05481), (-4.904e-05, -0.01272, 0.05481), (-0.009042, -0.008993, 0.05481), (-0.01277, 4.265e-09, 0.05481), (-0.009042, 0.008993, 0.05481), (2.662e-06, 0.0151, 0.02145), (0.01068, 0.01068, 0.02145), (0.0151, 3.017e-07, 0.02145), (0.01068, -0.01068, 0.02145), (2.657e-06, -0.0151, 0.02145), (-0.01067, -0.01068, 0.02145), (-0.0151, 3.151e-07, 0.02145), (-0.01067, 0.01068, 0.02145), (2.302e-10, 0.01725, 0.006638), (0.0122, 0.0122, 0.006638), (0.01725, 1.9e-09, 0.006638), (0.0122, -0.0122, 0.006638), (-5.391e-09, -0.01725, 0.006638), (-0.0122, -0.0122, 0.006638), (-0.01725, 1.726e-08, 0.006638), (-0.0122, 0.0122, 0.006638), (2.764e-10, 0.0184, 0.01081), (0.01301, 0.01301, 0.01081), (0.0184, 1.742e-09, 0.01081), (0.01301, -0.01301, 0.01081), (-5.82e-09, -0.0184, 0.01081), (-0.01301, -0.01301, 0.01081), (-0.0184, 1.819e-08, 0.01081), (-0.01301, 0.01301, 0.01081), (-8.584e-10, 0.01875, 0.0), (0.0, 0.01905, 0.005716), (0.01347, 0.01347, 0.005716), (0.01326, 0.01326, 0.0), (0.01905, 1.438e-09, 0.005716), (0.01875, 7.183e-10, 0.0), (0.01347, -0.01347, 0.005716), (0.01326, -0.01326, 0.0), (-6.206e-09, -0.01905, 0.005716), (-6.114e-09, -0.01875, 0.0), (-0.01347, -0.01347, 0.005716), (-0.01326, -0.01326, 0.0), (-0.01905, 1.839e-08, 0.005716), (-0.01875, 1.626e-08, 0.0), (-0.01347, 0.01347, 0.005716), (-0.01326, 0.01326, 0.0), (-0.009697, 0.00971, 0.02256), (2.304e-06, 0.01397, 0.01855), (0.00988, 0.009878, 0.01855), (0.01397, 2.617e-07, 0.01855), (0.00988, -0.009878, 0.01855), (2.299e-06, -0.01397, 0.01855), (-0.009876, -0.009878, 0.01855), (-0.01397, 2.741e-07, 0.01855), (-0.009876, 0.009878, 0.01855), (-5.274e-05, 0.009129, 0.03494), (0.006402, 0.006455, 0.03494), (0.009076, 2.489e-07, 0.03494), (0.006402, -0.006454, 0.03494), (-5.274e-05, -0.009128, 0.03494), (-0.006507, -0.006454, 0.03494), (-0.009181, 2.494e-07, 0.03494), (-0.006459, 0.006435, 0.03494), (-4.998e-05, 0.008753, 0.04971), (0.006139, 0.006189, 0.04971), (0.008703, 1.725e-07, 0.04971), (0.006139, -0.006189, 0.04971), (-4.998e-05, -0.008753, 0.04971), (-0.006239, -0.006189, 0.04971), (-0.008803, 1.73e-07, 0.04971), (-0.006228, 0.006185, 0.04971), (-5.01e-05, 0.009781, 0.04989), (0.006866, 0.006916, 0.04989), (0.009731, 2.341e-07, 0.04989), (0.006866, -0.006916, 0.04989), (-5.01e-05, -0.009781, 0.04989), (-0.006966, -0.006916, 0.04989), (-0.009831, 2.346e-07, 0.04989), (-0.006955, 0.006912, 0.04989), (0.008438, 0.008487, 0.05494), (-4.903e-05, 0.012, 0.05494), (0.01195, 3.58e-09, 0.05494), (0.008438, -0.008487, 0.05494), (-4.904e-05, -0.012, 0.05494), (-0.008536, -0.008487, 0.05494), (-0.01205, 4.248e-09, 0.05494), (-0.008536, 0.008487, 0.05494), (0.008438, 0.008487, 0.05534), (-4.903e-05, 0.012, 0.05534), (0.01195, 3.58e-09, 0.05534), (0.008438, -0.008487, 0.05534), (-4.904e-05, -0.012, 0.05534), (-0.008536, -0.008487, 0.05534), (-0.01205, 4.248e-09, 0.05534), (-0.008536, 0.008487, 0.05534), (0.009213, 0.009262, 0.05551), (-4.903e-05, 0.0131, 0.05551), (0.01305, 3.556e-09, 0.05551), (0.009213, -0.009262, 0.05551), (-4.904e-05, -0.0131, 0.05551), (-0.009311, -0.009262, 0.05551), (-0.01315, 4.285e-09, 0.05551), (-0.009311, 0.009262, 0.05551), (0.009213, 0.009262, 0.06604), (-4.903e-05, 0.0131, 0.06604), (0.01305, 3.556e-09, 0.06604), (0.009213, -0.009262, 0.06604), (-4.904e-05, -0.0131, 0.06604), (-0.009311, -0.009262, 0.06604), (-0.01315, 4.285e-09, 0.06604), (-0.009311, 0.009262, 0.06604), (0.007035, 0.007084, 0.06604), (-4.903e-05, 0.01002, 0.06604), (0.009969, 3.651e-09, 0.06604), (0.007035, -0.007084, 0.06604), (-4.904e-05, -0.01002, 0.06604), (-0.007133, -0.007084, 0.06604), (-0.01007, 4.208e-09, 0.06604), (-0.007133, 0.007084, 0.06604), (0.007035, 0.007084, 0.0569), (-4.903e-05, 0.01002, 0.0569), (0.009969, 3.651e-09, 0.0569), (0.007035, -0.007084, 0.0569), (-4.904e-05, -0.01002, 0.0569), (-0.007133, -0.007084, 0.0569), (-0.01007, 4.208e-09, 0.0569), (-0.007133, 0.007084, 0.0569), (-0.009311, 0.009262, 0.06078), (-4.903e-05, 0.0131, 0.06078), (-0.009311, -0.009262, 0.06078), (-0.01315, 4.285e-09, 0.06078), (0.009213, -0.009262, 0.06078), (-4.904e-05, -0.0131, 0.06078), (0.009213, 0.009262, 0.06078), (0.01305, 3.556e-09, 0.06078), (0.007035, 0.007084, 0.06147), (0.009969, 3.651e-09, 0.06147), (-0.01007, 4.208e-09, 0.06147), (-0.007133, 0.007084, 0.06147), (-4.904e-05, -0.01002, 0.06147), (-0.007133, -0.007084, 0.06147), (0.007035, -0.007084, 0.06147), (-4.903e-05, 0.01002, 0.06147)], [], [(96, 1, 3, 97), (97, 3, 5, 98), (98, 5, 7, 99), (99, 7, 9, 100), (100, 9, 11, 101), (101, 11, 13, 102), (5, 3, 15, 17), (102, 13, 14, 103), (103, 14, 1, 96), (19, 18, 26, 27), (11, 9, 19, 20), (1, 14, 22, 16), (3, 1, 16, 15), (7, 5, 17, 18), (13, 11, 20, 21), (9, 7, 18, 19), (14, 13, 21, 22), (17, 15, 23, 25), (22, 21, 29, 30), (20, 19, 27, 28), (18, 17, 25, 26), (15, 16, 24, 23), (16, 22, 30, 24), (21, 20, 28, 29), (59, 60, 58, 57), (42, 41, 49, 50), (51, 43, 42, 50), (74, 49, 48, 73), (52, 44, 43, 51), (45, 44, 52, 53), (76, 51, 50, 75), (54, 46, 45, 53), (77, 52, 51, 76), (39, 46, 54, 47), (79, 54, 53, 78), (38, 37, 12, 71), (49, 41, 40, 48), (69, 46, 39, 56), (46, 69, 67, 45), (45, 67, 65, 44), (44, 65, 63, 43), (43, 63, 61, 42), (42, 61, 59, 41), (61, 62, 60, 59), (32, 73, 72, 31), (73, 48, 47, 72), (38, 79, 78, 37), (37, 78, 77, 36), (36, 77, 76, 35), (35, 76, 75, 34), (34, 75, 74, 33), (33, 74, 73, 32), (79, 72, 47, 54), (78, 53, 52, 77), (75, 50, 49, 74), (55, 58, 60, 62, 64, 66, 68, 70), (63, 64, 62, 61), (65, 66, 64, 63), (67, 68, 66, 65), (69, 70, 68, 67), (56, 55, 70, 69), (40, 57, 56, 39), (41, 59, 57, 40), (48, 40, 39, 47), (36, 35, 8, 10), (34, 33, 4, 6), (32, 31, 0, 2), (31, 38, 71, 0), (37, 36, 10, 12), (35, 34, 6, 8), (33, 32, 2, 4), (57, 58, 55, 56), (71, 87, 80, 0), (12, 86, 87, 71), (10, 85, 86, 12), (8, 84, 85, 10), (6, 83, 84, 8), (4, 82, 83, 6), (2, 81, 82, 4), (0, 80, 81, 2), (31, 72, 79, 38), (87, 95, 88, 80), (86, 94, 95, 87), (85, 93, 94, 86), (84, 92, 93, 85), (83, 91, 92, 84), (82, 90, 91, 83), (81, 89, 90, 82), (80, 88, 89, 81), (95, 103, 96, 88), (94, 102, 103, 95), (93, 101, 102, 94), (92, 100, 101, 93), (91, 99, 100, 92), (90, 98, 99, 91), (89, 97, 98, 90), (88, 96, 97, 89), (30, 29, 110, 111), (28, 27, 108, 109), (26, 25, 106, 107), (23, 24, 105, 104), (24, 30, 111, 105), (29, 28, 109, 110), (27, 26, 107, 108), (25, 23, 104, 106), (111, 110, 118, 119), (109, 108, 116, 117), (107, 106, 114, 115), (104, 105, 113, 112), (105, 111, 119, 113), (110, 109, 117, 118), (108, 107, 115, 116), (106, 104, 112, 114), (116, 115, 123, 124), (114, 112, 120, 122), (119, 118, 126, 127), (117, 116, 124, 125), (115, 114, 122, 123), (112, 113, 121, 120), (113, 119, 127, 121), (118, 117, 125, 126), (153, 152, 135, 129), (155, 154, 133, 134), (157, 156, 131, 132), (159, 158, 128, 130), (167, 153, 129, 137), (152, 163, 143, 135), (162, 163, 152, 155), (164, 157, 132, 140), (167, 160, 158, 153), (162, 155, 134, 142), (154, 165, 141, 133), (164, 165, 154, 157), (129, 135, 143, 137), (134, 133, 141, 142), (132, 131, 139, 140), (130, 128, 136, 138), (161, 160, 144, 146), (163, 162, 150, 151), (165, 164, 148, 149), (166, 161, 146, 147), (160, 167, 145, 144), (167, 163, 151, 145), (162, 165, 149, 150), (164, 166, 147, 148), (120, 121, 153, 158), (123, 122, 159, 156), (125, 124, 157, 154), (127, 126, 155, 152), (122, 120, 158, 159), (124, 123, 156, 157), (126, 125, 154, 155), (121, 127, 152, 153), (140, 139, 166, 164), (142, 141, 165, 162), (137, 143, 163, 167), (158, 160, 136, 128), (161, 166, 156, 159), (161, 159, 130, 138), (131, 156, 166, 139), (138, 136, 160, 161), (144, 145, 151, 150, 149, 148, 147, 146)])
_uv = me_rook_mesh.uv_layers.new(name='UVMap')
_uv.uv.foreach_set('vector', [0.9986, 0.9627, 1.0, 1.0, 0.875, 1.0, 0.8749, 0.9627, 0.8749, 0.9627, 0.875, 1.0, 0.75, 1.0, 0.75, 0.9627, 0.75, 0.9627, 0.75, 1.0, 0.625, 1.0, 0.625, 0.9627, 0.625, 0.9627, 0.625, 1.0, 0.5, 1.0, 0.5, 0.9627, 0.5, 0.9627, 0.5, 1.0, 0.375, 1.0, 0.375, 0.9627, 0.375, 0.9627, 0.375, 1.0, 0.25, 1.0, 0.25, 0.9627, 0.75, 1.0, 0.875, 1.0, 0.875, 1.0, 0.75, 1.0, 0.25, 0.9627, 0.25, 1.0, 0.125, 1.0, 0.1252, 0.9627, 0.1252, 0.9627, 0.125, 1.0, 0.0, 1.0, 0.001356, 0.9627, 0.5, 1.0, 0.625, 1.0, 0.625, 1.0, 0.5, 1.0, 0.375, 1.0, 0.5, 1.0, 0.5, 1.0, 0.375, 1.0, 0.0, 1.0, 0.125, 1.0, 0.125, 1.0, 0.0, 1.0, 0.875, 1.0, 1.0, 1.0, 1.0, 1.0, 0.875, 1.0, 0.625, 1.0, 0.75, 1.0, 0.75, 1.0, 0.625, 1.0, 0.25, 1.0, 0.375, 1.0, 0.375, 1.0, 0.25, 1.0, 0.5, 1.0, 0.625, 1.0, 0.625, 1.0, 0.5, 1.0, 0.125, 1.0, 0.25, 1.0, 0.25, 1.0, 0.125, 1.0, 0.75, 1.0, 0.875, 1.0, 0.875, 1.0, 0.75, 1.0, 0.125, 1.0, 0.25, 1.0, 0.25, 1.0, 0.125, 1.0, 0.375, 1.0, 0.5, 1.0, 0.5, 1.0, 0.375, 1.0, 0.625, 1.0, 0.75, 1.0, 0.75, 1.0, 0.625, 1.0, 0.875, 1.0, 1.0, 1.0, 1.0, 1.0, 0.875, 1.0, 0.0, 1.0, 0.125, 1.0, 0.125, 1.0, 0.0, 1.0, 0.25, 1.0, 0.375, 1.0, 0.375, 1.0, 0.25, 1.0, 0.75, 0.5334, 0.9725, 0.25, 0.9073, 0.4073, 0.875, 0.5334, 0.625, 0.6766, 0.75, 0.6766, 0.75, 0.7749, 0.625, 0.7749, 0.5, 0.7749, 0.5, 0.6766, 0.625, 0.6766, 0.625, 0.7749, 0.75, 0.9354, 0.75, 0.7749, 0.875, 0.7749, 0.875, 0.9354, 0.375, 0.7749, 0.375, 0.6766, 0.5, 0.6766, 0.5, 0.7749, 0.25, 0.6766, 0.375, 0.6766, 0.375, 0.7749, 0.25, 0.7749, 0.5, 0.9354, 0.5, 0.7749, 0.625, 0.7749, 0.625, 0.9354, 0.125, 0.7749, 0.125, 0.6766, 0.25, 0.6766, 0.25, 0.7749, 0.375, 0.9354, 0.375, 0.7749, 0.5, 0.7749, 0.5, 0.9354, 2.297e-09, 0.6766, 0.125, 0.6766, 0.125, 0.7749, 5.613e-05, 0.7749, 0.125, 0.9354, 0.125, 0.7749, 0.25, 0.7749, 0.25, 0.9354, 0.125, 1.0, 0.25, 1.0, 0.25, 1.0, 0.125, 1.0, 0.75, 0.7749, 0.75, 0.6766, 0.875, 0.6766, 0.875, 0.7749, 0.125, 0.5334, 0.125, 0.6766, 2.297e-09, 0.6766, 1.936e-09, 0.5334, 0.125, 0.6766, 0.125, 0.5334, 0.25, 0.5334, 0.25, 0.6766, 0.25, 0.6766, 0.25, 0.5334, 0.375, 0.5334, 0.375, 0.6766, 0.375, 0.6766, 0.375, 0.5334, 0.5, 0.5334, 0.5, 0.6766, 0.5, 0.6766, 0.5, 0.5334, 0.625, 0.5334, 0.625, 0.6766, 0.625, 0.6766, 0.625, 0.5334, 0.75, 0.5334, 0.75, 0.6766, 0.625, 0.5334, 0.9073, 0.09268, 0.9725, 0.25, 0.75, 0.5334, 0.875, 1.0, 0.875, 0.9354, 0.9999, 0.9354, 1.0, 1.0, 0.875, 0.9354, 0.875, 0.7749, 0.9999, 0.7749, 0.9999, 0.9354, 0.125, 1.0, 0.125, 0.9354, 0.25, 0.9354, 0.25, 1.0, 0.25, 1.0, 0.25, 0.9354, 0.375, 0.9354, 0.375, 1.0, 0.375, 1.0, 0.375, 0.9354, 0.5, 0.9354, 0.5, 1.0, 0.5, 1.0, 0.5, 0.9354, 0.625, 0.9354, 0.625, 1.0, 0.625, 1.0, 0.625, 0.9354, 0.75, 0.9354, 0.75, 1.0, 0.75, 1.0, 0.75, 0.9354, 0.875, 0.9354, 0.875, 1.0, 0.125, 0.9354, 8.061e-05, 0.9354, 5.613e-05, 0.7749, 0.125, 0.7749, 0.25, 0.9354, 0.25, 0.7749, 0.375, 0.7749, 0.375, 0.9354, 0.625, 0.9354, 0.625, 0.7749, 0.75, 0.7749, 0.75, 0.9354, 0.75, 0.4725, 0.9073, 0.4073, 0.9725, 0.25, 0.9073, 0.09268, 0.75, 0.02751, 0.5927, 0.09268, 0.5275, 0.25, 0.5927, 0.4073, 0.5, 0.5334, 0.75, 0.02751, 0.9073, 0.09268, 0.625, 0.5334, 0.375, 0.5334, 0.5927, 0.09268, 0.75, 0.02751, 0.5, 0.5334, 0.25, 0.5334, 0.5275, 0.25, 0.5927, 0.09268, 0.375, 0.5334, 0.125, 0.5334, 0.5927, 0.4073, 0.5275, 0.25, 0.25, 0.5334, 1.936e-09, 0.5334, 0.75, 0.4725, 0.5927, 0.4073, 0.125, 0.5334, 0.875, 0.6766, 0.875, 0.5334, 1.0, 0.5334, 1.0, 0.6766, 0.75, 0.6766, 0.75, 0.5334, 0.875, 0.5334, 0.875, 0.6766, 0.875, 0.7749, 0.875, 0.6766, 1.0, 0.6766, 0.9999, 0.7749, 0.375, 1.0, 0.5, 1.0, 0.5, 1.0, 0.375, 1.0, 0.625, 1.0, 0.75, 1.0, 0.75, 1.0, 0.625, 1.0, 0.875, 1.0, 1.0, 1.0, 1.0, 1.0, 0.875, 1.0, 0.0, 1.0, 0.125, 1.0, 0.125, 1.0, 0.0, 1.0, 0.25, 1.0, 0.375, 1.0, 0.375, 1.0, 0.25, 1.0, 0.5, 1.0, 0.625, 1.0, 0.625, 1.0, 0.5, 1.0, 0.75, 1.0, 0.875, 1.0, 0.875, 1.0, 0.75, 1.0, 0.875, 0.5334, 0.9073, 0.4073, 0.75, 0.4725, 1.0, 0.5334, 0.125, 0.5, 0.125, 0.7697, 0.001024, 0.7698, 0.0, 0.5, 0.25, 0.5, 0.25, 0.7698, 0.125, 0.7697, 0.125, 0.5, 0.375, 0.5, 0.375, 0.7698, 0.25, 0.7698, 0.25, 0.5, 0.5, 0.5, 0.5, 0.7698, 0.375, 0.7698, 0.375, 0.5, 0.625, 0.5, 0.625, 0.7698, 0.5, 0.7698, 0.5, 0.5, 0.75, 0.5, 0.75, 0.7698, 0.625, 0.7698, 0.625, 0.5, 0.875, 0.5, 0.875, 0.7698, 0.75, 0.7698, 0.75, 0.5, 1.0, 0.5, 0.999, 0.7698, 0.875, 0.7698, 0.875, 0.5, 0.0, 1.0, 8.061e-05, 0.9354, 0.125, 0.9354, 0.125, 1.0, 0.125, 0.7697, 0.125, 0.96, 0.005095, 0.96, 0.001024, 0.7698, 0.25, 0.7698, 0.25, 0.96, 0.125, 0.96, 0.125, 0.7697, 0.375, 0.7698, 0.375, 0.96, 0.25, 0.96, 0.25, 0.7698, 0.5, 0.7698, 0.5, 0.96, 0.375, 0.96, 0.375, 0.7698, 0.625, 0.7698, 0.625, 0.96, 0.5, 0.96, 0.5, 0.7698, 0.75, 0.7698, 0.75, 0.96, 0.625, 0.96, 0.625, 0.7698, 0.875, 0.7698, 0.875, 0.96, 0.75, 0.96, 0.75, 0.7698, 0.999, 0.7698, 0.9948, 0.96, 0.875, 0.96, 0.875, 0.7698, 0.125, 0.96, 0.1252, 0.9627, 0.001356, 0.9627, 0.005095, 0.96, 0.25, 0.96, 0.25, 0.9627, 0.1252, 0.9627, 0.125, 0.96, 0.375, 0.96, 0.375, 0.9627, 0.25, 0.9627, 0.25, 0.96, 0.5, 0.96, 0.5, 0.9627, 0.375, 0.9627, 0.375, 0.96, 0.625, 0.96, 0.625, 0.9627, 0.5, 0.9627, 0.5, 0.96, 0.75, 0.96, 0.75, 0.9627, 0.625, 0.9627, 0.625, 0.96, 0.875, 0.96, 0.8749, 0.9627, 0.75, 0.9627, 0.75, 0.96, 0.9948, 0.96, 0.9986, 0.9627, 0.8749, 0.9627, 0.875, 0.96, 0.125, 1.0, 0.25, 1.0, 0.25, 1.0, 0.125, 1.0, 0.375, 1.0, 0.5, 1.0, 0.5, 1.0, 0.375, 1.0, 0.625, 1.0, 0.75, 1.0, 0.75, 1.0, 0.625, 1.0, 0.875, 1.0, 1.0, 1.0, 1.0, 1.0, 0.875, 1.0, 0.0, 1.0, 0.125, 1.0, 0.125, 1.0, 0.0, 1.0, 0.25, 1.0, 0.375, 1.0, 0.375, 1.0, 0.25, 1.0, 0.5, 1.0, 0.625, 1.0, 0.625, 1.0, 0.5, 1.0, 0.75, 1.0, 0.875, 1.0, 0.875, 1.0, 0.75, 1.0, 0.125, 1.0, 0.25, 1.0, 0.25, 1.0, 0.125, 1.0, 0.375, 1.0, 0.5, 1.0, 0.5, 1.0, 0.375, 1.0, 0.625, 1.0, 0.75, 1.0, 0.75, 1.0, 0.625, 1.0, 0.875, 1.0, 1.0, 1.0, 1.0, 1.0, 0.875, 1.0, 0.0, 1.0, 0.125, 1.0, 0.125, 1.0, 0.0, 1.0, 0.25, 1.0, 0.375, 1.0, 0.375, 1.0, 0.25, 1.0, 0.5, 1.0, 0.625, 1.0, 0.625, 1.0, 0.5, 1.0, 0.75, 1.0, 0.875, 1.0, 0.875, 1.0, 0.75, 1.0, 0.5, 1.0, 0.625, 1.0, 0.625, 1.0, 0.5, 1.0, 0.75, 1.0, 0.875, 1.0, 0.875, 1.0, 0.75, 1.0, 0.125, 1.0, 0.25, 1.0, 0.25, 1.0, 0.125, 1.0, 0.375, 1.0, 0.5, 1.0, 0.5, 1.0, 0.375, 1.0, 0.625, 1.0, 0.75, 1.0, 0.75, 1.0, 0.625, 1.0, 0.875, 1.0, 1.0, 1.0, 1.0, 1.0, 0.875, 1.0, 0.0, 1.0, 0.125, 1.0, 0.125, 1.0, 0.0, 1.0, 0.25, 1.0, 0.375, 1.0, 0.375, 1.0, 0.25, 1.0, 0.0, 1.0, 0.125, 1.0, 0.125, 1.0, 0.0, 1.0, 0.25, 1.0, 0.375, 1.0, 0.375, 1.0, 0.25, 1.0, 0.5, 1.0, 0.625, 1.0, 0.625, 1.0, 0.5, 1.0, 0.75, 1.0, 0.875, 1.0, 0.875, 1.0, 0.75, 1.0, 0.0, 1.0, 0.0, 1.0, 0.0, 1.0, 0.0, 1.0, 0.125, 1.0, 0.125, 1.0, 0.125, 1.0, 0.125, 1.0, 0.25, 1.0, 0.125, 1.0, 0.125, 1.0, 0.25, 1.0, 0.5, 1.0, 0.5, 1.0, 0.5, 1.0, 0.5, 1.0, 1.0, 1.0, 0.875, 1.0, 0.875, 1.0, 1.0, 1.0, 0.25, 1.0, 0.25, 1.0, 0.25, 1.0, 0.25, 1.0, 0.375, 1.0, 0.375, 1.0, 0.375, 1.0, 0.375, 1.0, 0.5, 1.0, 0.375, 1.0, 0.375, 1.0, 0.5, 1.0, 0.0, 1.0, 0.125, 1.0, 0.125, 1.0, 0.0, 1.0, 0.25, 1.0, 0.375, 1.0, 0.375, 1.0, 0.25, 1.0, 0.5, 1.0, 0.625, 1.0, 0.625, 1.0, 0.5, 1.0, 0.75, 1.0, 0.875, 1.0, 0.875, 1.0, 0.75, 1.0, 0.75, 1.0, 0.875, 1.0, 0.875, 1.0, 0.75, 1.0, 0.125, 1.0, 0.25, 1.0, 0.25, 1.0, 0.125, 1.0, 0.375, 1.0, 0.5, 1.0, 0.5, 1.0, 0.375, 1.0, 0.625, 1.0, 0.75, 1.0, 0.75, 1.0, 0.625, 1.0, 0.875, 1.0, 1.0, 1.0, 1.0, 1.0, 0.875, 1.0, 0.0, 1.0, 0.125, 1.0, 0.125, 1.0, 0.0, 1.0, 0.25, 1.0, 0.375, 1.0, 0.375, 1.0, 0.25, 1.0, 0.5, 1.0, 0.625, 1.0, 0.625, 1.0, 0.5, 1.0, 0.875, 1.0, 1.0, 1.0, 1.0, 1.0, 0.875, 1.0, 0.625, 1.0, 0.75, 1.0, 0.75, 1.0, 0.625, 1.0, 0.375, 1.0, 0.5, 1.0, 0.5, 1.0, 0.375, 1.0, 0.125, 1.0, 0.25, 1.0, 0.25, 1.0, 0.125, 1.0, 0.75, 1.0, 0.875, 1.0, 0.875, 1.0, 0.75, 1.0, 0.5, 1.0, 0.625, 1.0, 0.625, 1.0, 0.5, 1.0, 0.25, 1.0, 0.375, 1.0, 0.375, 1.0, 0.25, 1.0, 0.0, 1.0, 0.125, 1.0, 0.125, 1.0, 0.0, 1.0, 0.5, 1.0, 0.625, 1.0, 0.625, 1.0, 0.5, 1.0, 0.25, 1.0, 0.375, 1.0, 0.375, 1.0, 0.25, 1.0, 0.0, 1.0, 0.125, 1.0, 0.125, 1.0, 0.0, 1.0, 0.875, 1.0, 0.875, 1.0, 0.875, 1.0, 0.875, 1.0, 0.75, 1.0, 0.625, 1.0, 0.625, 1.0, 0.75, 1.0, 0.75, 1.0, 0.75, 1.0, 0.75, 1.0, 0.75, 1.0, 0.625, 1.0, 0.625, 1.0, 0.625, 1.0, 0.625, 1.0, 0.75, 1.0, 0.875, 1.0, 0.875, 1.0, 0.75, 1.0, 0.875, 1.0, 0.0, 1.0, 0.125, 1.0, 0.25, 1.0, 0.375, 1.0, 0.5, 1.0, 0.625, 1.0, 0.75, 1.0])
me_rook_mesh.use_remesh_preserve_volume = False
me_rook_mesh.use_remesh_preserve_attributes = False
me_rook_mesh.use_mirror_vertex_groups = False
me_rook_mesh.update()

# ---- objects
ob_light = bpy.data.objects.new('Light', light_light)
ob_camera = bpy.data.objects.new('Camera', cam_camera)
ob_rook = bpy.data.objects.new('rook', me_rook)
ob_rook_high_poly = bpy.data.objects.new('Rook High Poly', me_rook_high_poly_mesh)
ob_rook_1 = bpy.data.objects.new('Rook', me_rook_mesh)

# ---- transforms, parenting, visibility, modifiers, constraints
ob_light.location = (5.981, -1.56, 3.694)
ob_light.rotation_euler = (0.6503, 0.05522, 1.866)
ob_light.lock_rotations_4d = False
ob_light.empty_display_type = 'ARROWS'
ob_light.color = (0.0, 0.0, 0.0, 0.0)
ob_light.lineart.crease_threshold = 0.0
ob_camera.location = (0.2417, -0.00315, 0.07609)
ob_camera.rotation_euler = (1.427, -0.0001031, 1.55)
ob_camera.lock_rotations_4d = False
ob_camera.empty_display_type = 'ARROWS'
ob_camera.color = (0.0, 0.0, 0.0, 0.0)
ob_camera.display_type = 'WIRE'
ob_camera.lineart.crease_threshold = 0.0
ob_rook.location = (0.0, -0.0002947, 0.03325)
ob_rook.rotation_euler = (1.571, 0.0, 1.571)
ob_rook.scale = (0.06703, 0.06703, 0.06703)
ob_rook.lineart.crease_threshold = 0.0
ob_rook_high_poly.location = (0.0, 0.0, 0.0)
ob_rook_high_poly.lineart.crease_threshold = 0.0
_m = ob_rook_high_poly.modifiers.new('Subdivision', 'SUBSURF')
_m.uv_smooth = 'PRESERVE_CORNERS'
_m.levels = 3
_m.render_levels = 3
_m.show_only_control_edges = False
ob_rook_1.location = (0.0, 0.07706, 0.0)
ob_rook_1.lineart.crease_threshold = 0.0

# ---- collection membership
col_collection.objects.link(ob_light)
col_collection.objects.link(ob_camera)
col_collection.objects.link(ob_rook)
col_collection.objects.link(ob_rook_high_poly)
col_collection.objects.link(ob_rook_1)

# ---- scene / render settings (as saved in the file)
scene.camera = ob_camera
scene.frame_start = 1; scene.frame_end = 250; scene.frame_set(0)
scene.render.engine = 'BLENDER_EEVEE_NEXT'
scene.cycles.use_denoising = False
scene.cycles.samples = 128
scene.cycles.sampling_pattern = 'TABULATED_SOBOL'
scene.cycles.use_adaptive_sampling = False
scene.cycles.use_light_tree = False
scene.view_settings.view_transform = 'Filmic'
bpy.context.view_layer.update()
